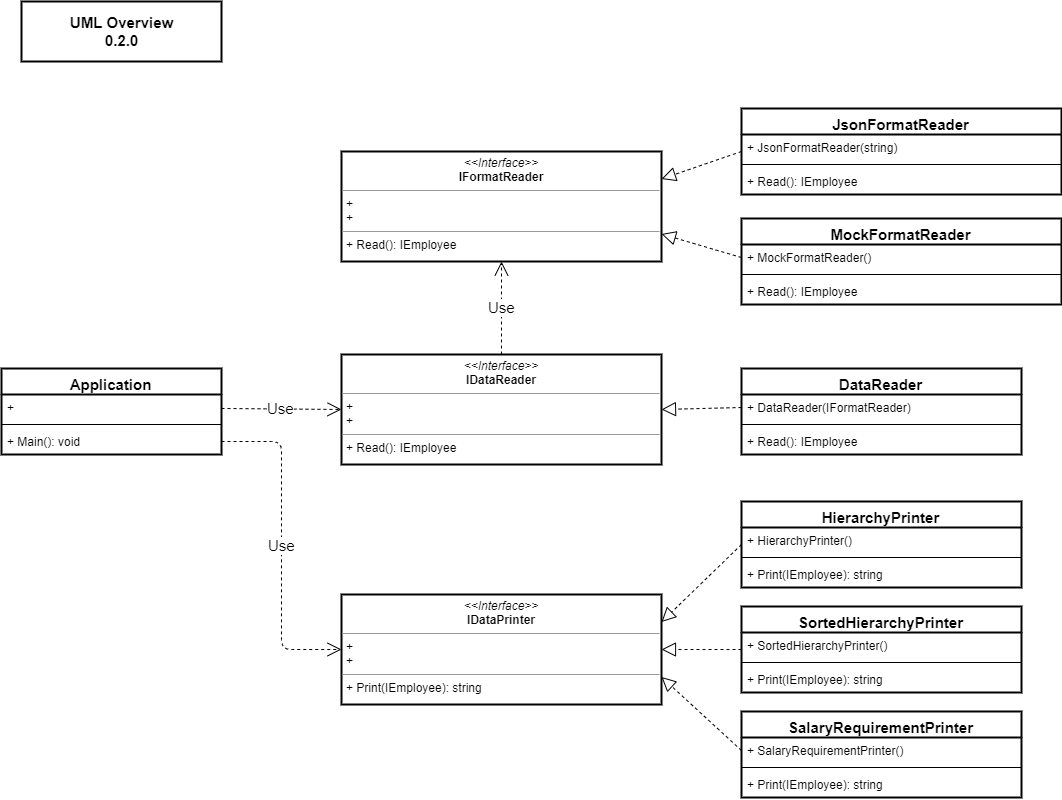

The diagram above was exported from draw.io. Its source (the exported page's mxGraphModel, read from the mxfile embedded in the PNG):
<mxGraphModel dx="1422" dy="800" grid="0" gridSize="10" guides="1" tooltips="1" connect="1" arrows="1" fold="1" page="1" pageScale="1" pageWidth="1100" pageHeight="850" math="0" shadow="0">
  <root>
    <mxCell id="VFzc6nAuPzoA6TsPjwn7-0" />
    <mxCell id="VFzc6nAuPzoA6TsPjwn7-1" parent="VFzc6nAuPzoA6TsPjwn7-0" />
    <mxCell id="VFzc6nAuPzoA6TsPjwn7-2" value="&lt;p style=&quot;margin: 0px ; margin-top: 4px ; text-align: center&quot;&gt;&lt;i&gt;&amp;lt;&amp;lt;Interface&amp;gt;&amp;gt;&lt;/i&gt;&lt;br&gt;&lt;b&gt;IDataReader&lt;/b&gt;&lt;/p&gt;&lt;hr size=&quot;1&quot;&gt;&lt;p style=&quot;margin: 0px ; margin-left: 4px&quot;&gt;+&amp;nbsp;&lt;br&gt;+&amp;nbsp;&lt;/p&gt;&lt;hr size=&quot;1&quot;&gt;&lt;p style=&quot;margin: 0px ; margin-left: 4px&quot;&gt;+ Read(): IEmployee&lt;/p&gt;" style="verticalAlign=top;align=left;overflow=fill;fontSize=12;fontFamily=Helvetica;html=1;strokeColor=#000000;strokeWidth=2;" parent="VFzc6nAuPzoA6TsPjwn7-1" vertex="1">
      <mxGeometry x="360" y="393" width="320" height="110" as="geometry" />
    </mxCell>
    <mxCell id="VFzc6nAuPzoA6TsPjwn7-3" value="&lt;p style=&quot;margin: 0px ; margin-top: 4px ; text-align: center&quot;&gt;&lt;i&gt;&amp;lt;&amp;lt;Interface&amp;gt;&amp;gt;&lt;/i&gt;&lt;br&gt;&lt;b&gt;IDataPrinter&lt;/b&gt;&lt;/p&gt;&lt;hr size=&quot;1&quot;&gt;&lt;p style=&quot;margin: 0px ; margin-left: 4px&quot;&gt;+&amp;nbsp;&lt;br&gt;+&amp;nbsp;&lt;/p&gt;&lt;hr size=&quot;1&quot;&gt;&lt;p style=&quot;margin: 0px ; margin-left: 4px&quot;&gt;+ Print(IEmployee): string&lt;/p&gt;" style="verticalAlign=top;align=left;overflow=fill;fontSize=12;fontFamily=Helvetica;html=1;strokeColor=#000000;strokeWidth=2;" parent="VFzc6nAuPzoA6TsPjwn7-1" vertex="1">
      <mxGeometry x="360" y="633" width="320" height="110" as="geometry" />
    </mxCell>
    <mxCell id="VFzc6nAuPzoA6TsPjwn7-4" value="&lt;p style=&quot;margin: 0px ; margin-top: 4px ; text-align: center&quot;&gt;&lt;i&gt;&amp;lt;&amp;lt;Interface&amp;gt;&amp;gt;&lt;/i&gt;&lt;br&gt;&lt;b&gt;IFormatReader&lt;/b&gt;&lt;/p&gt;&lt;hr size=&quot;1&quot;&gt;&lt;p style=&quot;margin: 0px ; margin-left: 4px&quot;&gt;+&amp;nbsp;&lt;br&gt;+&amp;nbsp;&lt;/p&gt;&lt;hr size=&quot;1&quot;&gt;&lt;p style=&quot;margin: 0px ; margin-left: 4px&quot;&gt;+ Read(): IEmployee&lt;/p&gt;" style="verticalAlign=top;align=left;overflow=fill;fontSize=12;fontFamily=Helvetica;html=1;strokeColor=#000000;strokeWidth=2;" parent="VFzc6nAuPzoA6TsPjwn7-1" vertex="1">
      <mxGeometry x="360" y="190" width="320" height="110" as="geometry" />
    </mxCell>
    <mxCell id="VFzc6nAuPzoA6TsPjwn7-5" value="JsonFormatReader" style="swimlane;fontStyle=1;align=center;verticalAlign=top;childLayout=stackLayout;horizontal=1;startSize=26;horizontalStack=0;resizeParent=1;resizeParentMax=0;resizeLast=0;collapsible=1;marginBottom=0;strokeColor=#000000;strokeWidth=2;fontSize=15;" parent="VFzc6nAuPzoA6TsPjwn7-1" vertex="1">
      <mxGeometry x="760" y="147" width="320" height="86" as="geometry" />
    </mxCell>
    <mxCell id="VFzc6nAuPzoA6TsPjwn7-6" value="+ JsonFormatReader(string)" style="text;strokeColor=none;fillColor=none;align=left;verticalAlign=top;spacingLeft=4;spacingRight=4;overflow=hidden;rotatable=0;points=[[0,0.5],[1,0.5]];portConstraint=eastwest;" parent="VFzc6nAuPzoA6TsPjwn7-5" vertex="1">
      <mxGeometry y="26" width="320" height="26" as="geometry" />
    </mxCell>
    <mxCell id="VFzc6nAuPzoA6TsPjwn7-7" value="" style="line;strokeWidth=1;fillColor=none;align=left;verticalAlign=middle;spacingTop=-1;spacingLeft=3;spacingRight=3;rotatable=0;labelPosition=right;points=[];portConstraint=eastwest;" parent="VFzc6nAuPzoA6TsPjwn7-5" vertex="1">
      <mxGeometry y="52" width="320" height="8" as="geometry" />
    </mxCell>
    <mxCell id="VFzc6nAuPzoA6TsPjwn7-8" value="+ Read(): IEmployee" style="text;strokeColor=none;fillColor=none;align=left;verticalAlign=top;spacingLeft=4;spacingRight=4;overflow=hidden;rotatable=0;points=[[0,0.5],[1,0.5]];portConstraint=eastwest;" parent="VFzc6nAuPzoA6TsPjwn7-5" vertex="1">
      <mxGeometry y="60" width="320" height="26" as="geometry" />
    </mxCell>
    <mxCell id="VFzc6nAuPzoA6TsPjwn7-9" value="" style="endArrow=block;dashed=1;endFill=0;endSize=12;html=1;fontSize=15;entryX=1;entryY=0.25;entryDx=0;entryDy=0;exitX=0;exitY=0.5;exitDx=0;exitDy=0;" parent="VFzc6nAuPzoA6TsPjwn7-1" source="VFzc6nAuPzoA6TsPjwn7-5" target="VFzc6nAuPzoA6TsPjwn7-4" edge="1">
      <mxGeometry width="160" relative="1" as="geometry">
        <mxPoint x="780" y="370" as="sourcePoint" />
        <mxPoint x="940" y="370" as="targetPoint" />
      </mxGeometry>
    </mxCell>
    <mxCell id="VFzc6nAuPzoA6TsPjwn7-10" value="DataReader" style="swimlane;fontStyle=1;align=center;verticalAlign=top;childLayout=stackLayout;horizontal=1;startSize=26;horizontalStack=0;resizeParent=1;resizeParentMax=0;resizeLast=0;collapsible=1;marginBottom=0;strokeColor=#000000;strokeWidth=2;fontSize=15;" parent="VFzc6nAuPzoA6TsPjwn7-1" vertex="1">
      <mxGeometry x="760" y="407" width="280" height="86" as="geometry" />
    </mxCell>
    <mxCell id="VFzc6nAuPzoA6TsPjwn7-11" value="+ DataReader(IFormatReader)" style="text;strokeColor=none;fillColor=none;align=left;verticalAlign=top;spacingLeft=4;spacingRight=4;overflow=hidden;rotatable=0;points=[[0,0.5],[1,0.5]];portConstraint=eastwest;" parent="VFzc6nAuPzoA6TsPjwn7-10" vertex="1">
      <mxGeometry y="26" width="280" height="26" as="geometry" />
    </mxCell>
    <mxCell id="VFzc6nAuPzoA6TsPjwn7-12" value="" style="line;strokeWidth=1;fillColor=none;align=left;verticalAlign=middle;spacingTop=-1;spacingLeft=3;spacingRight=3;rotatable=0;labelPosition=right;points=[];portConstraint=eastwest;" parent="VFzc6nAuPzoA6TsPjwn7-10" vertex="1">
      <mxGeometry y="52" width="280" height="8" as="geometry" />
    </mxCell>
    <mxCell id="VFzc6nAuPzoA6TsPjwn7-13" value="+ Read(): IEmployee" style="text;strokeColor=none;fillColor=none;align=left;verticalAlign=top;spacingLeft=4;spacingRight=4;overflow=hidden;rotatable=0;points=[[0,0.5],[1,0.5]];portConstraint=eastwest;" parent="VFzc6nAuPzoA6TsPjwn7-10" vertex="1">
      <mxGeometry y="60" width="280" height="26" as="geometry" />
    </mxCell>
    <mxCell id="VFzc6nAuPzoA6TsPjwn7-14" value="" style="endArrow=block;dashed=1;endFill=0;endSize=12;html=1;fontSize=15;entryX=1;entryY=0.5;entryDx=0;entryDy=0;exitX=0;exitY=0.5;exitDx=0;exitDy=0;" parent="VFzc6nAuPzoA6TsPjwn7-1" source="VFzc6nAuPzoA6TsPjwn7-11" target="VFzc6nAuPzoA6TsPjwn7-2" edge="1">
      <mxGeometry width="160" relative="1" as="geometry">
        <mxPoint x="769.9999999999995" y="255" as="sourcePoint" />
        <mxPoint x="690" y="255" as="targetPoint" />
      </mxGeometry>
    </mxCell>
    <mxCell id="VFzc6nAuPzoA6TsPjwn7-15" value="HierarchyPrinter" style="swimlane;fontStyle=1;align=center;verticalAlign=top;childLayout=stackLayout;horizontal=1;startSize=26;horizontalStack=0;resizeParent=1;resizeParentMax=0;resizeLast=0;collapsible=1;marginBottom=0;strokeColor=#000000;strokeWidth=2;fontSize=15;" parent="VFzc6nAuPzoA6TsPjwn7-1" vertex="1">
      <mxGeometry x="760" y="540" width="280" height="86" as="geometry" />
    </mxCell>
    <mxCell id="VFzc6nAuPzoA6TsPjwn7-16" value="+ HierarchyPrinter()" style="text;strokeColor=none;fillColor=none;align=left;verticalAlign=top;spacingLeft=4;spacingRight=4;overflow=hidden;rotatable=0;points=[[0,0.5],[1,0.5]];portConstraint=eastwest;" parent="VFzc6nAuPzoA6TsPjwn7-15" vertex="1">
      <mxGeometry y="26" width="280" height="26" as="geometry" />
    </mxCell>
    <mxCell id="VFzc6nAuPzoA6TsPjwn7-17" value="" style="line;strokeWidth=1;fillColor=none;align=left;verticalAlign=middle;spacingTop=-1;spacingLeft=3;spacingRight=3;rotatable=0;labelPosition=right;points=[];portConstraint=eastwest;" parent="VFzc6nAuPzoA6TsPjwn7-15" vertex="1">
      <mxGeometry y="52" width="280" height="8" as="geometry" />
    </mxCell>
    <mxCell id="VFzc6nAuPzoA6TsPjwn7-18" value="+ Print(IEmployee): string" style="text;strokeColor=none;fillColor=none;align=left;verticalAlign=top;spacingLeft=4;spacingRight=4;overflow=hidden;rotatable=0;points=[[0,0.5],[1,0.5]];portConstraint=eastwest;" parent="VFzc6nAuPzoA6TsPjwn7-15" vertex="1">
      <mxGeometry y="60" width="280" height="26" as="geometry" />
    </mxCell>
    <mxCell id="VFzc6nAuPzoA6TsPjwn7-19" value="SalaryRequirementPrinter" style="swimlane;fontStyle=1;align=center;verticalAlign=top;childLayout=stackLayout;horizontal=1;startSize=26;horizontalStack=0;resizeParent=1;resizeParentMax=0;resizeLast=0;collapsible=1;marginBottom=0;strokeColor=#000000;strokeWidth=2;fontSize=15;" parent="VFzc6nAuPzoA6TsPjwn7-1" vertex="1">
      <mxGeometry x="760" y="750" width="280" height="86" as="geometry" />
    </mxCell>
    <mxCell id="VFzc6nAuPzoA6TsPjwn7-20" value="+ SalaryRequirementPrinter()" style="text;strokeColor=none;fillColor=none;align=left;verticalAlign=top;spacingLeft=4;spacingRight=4;overflow=hidden;rotatable=0;points=[[0,0.5],[1,0.5]];portConstraint=eastwest;" parent="VFzc6nAuPzoA6TsPjwn7-19" vertex="1">
      <mxGeometry y="26" width="280" height="26" as="geometry" />
    </mxCell>
    <mxCell id="VFzc6nAuPzoA6TsPjwn7-21" value="" style="line;strokeWidth=1;fillColor=none;align=left;verticalAlign=middle;spacingTop=-1;spacingLeft=3;spacingRight=3;rotatable=0;labelPosition=right;points=[];portConstraint=eastwest;" parent="VFzc6nAuPzoA6TsPjwn7-19" vertex="1">
      <mxGeometry y="52" width="280" height="8" as="geometry" />
    </mxCell>
    <mxCell id="VFzc6nAuPzoA6TsPjwn7-22" value="+ Print(IEmployee): string" style="text;strokeColor=none;fillColor=none;align=left;verticalAlign=top;spacingLeft=4;spacingRight=4;overflow=hidden;rotatable=0;points=[[0,0.5],[1,0.5]];portConstraint=eastwest;" parent="VFzc6nAuPzoA6TsPjwn7-19" vertex="1">
      <mxGeometry y="60" width="280" height="26" as="geometry" />
    </mxCell>
    <mxCell id="VFzc6nAuPzoA6TsPjwn7-23" value="" style="endArrow=block;dashed=1;endFill=0;endSize=12;html=1;fontSize=15;entryX=1;entryY=0.25;entryDx=0;entryDy=0;exitX=0;exitY=0.5;exitDx=0;exitDy=0;" parent="VFzc6nAuPzoA6TsPjwn7-1" source="VFzc6nAuPzoA6TsPjwn7-15" target="VFzc6nAuPzoA6TsPjwn7-3" edge="1">
      <mxGeometry width="160" relative="1" as="geometry">
        <mxPoint x="769.9999999999995" y="454" as="sourcePoint" />
        <mxPoint x="640" y="455" as="targetPoint" />
      </mxGeometry>
    </mxCell>
    <mxCell id="VFzc6nAuPzoA6TsPjwn7-24" value="" style="endArrow=block;dashed=1;endFill=0;endSize=12;html=1;fontSize=15;entryX=1;entryY=0.75;entryDx=0;entryDy=0;exitX=0;exitY=0.5;exitDx=0;exitDy=0;" parent="VFzc6nAuPzoA6TsPjwn7-1" source="VFzc6nAuPzoA6TsPjwn7-20" target="VFzc6nAuPzoA6TsPjwn7-3" edge="1">
      <mxGeometry width="160" relative="1" as="geometry">
        <mxPoint x="769.9999999999995" y="642.9999999999998" as="sourcePoint" />
        <mxPoint x="640" y="670.4999999999998" as="targetPoint" />
      </mxGeometry>
    </mxCell>
    <mxCell id="VFzc6nAuPzoA6TsPjwn7-25" value="Application" style="swimlane;fontStyle=1;align=center;verticalAlign=top;childLayout=stackLayout;horizontal=1;startSize=26;horizontalStack=0;resizeParent=1;resizeParentMax=0;resizeLast=0;collapsible=1;marginBottom=0;strokeColor=#000000;strokeWidth=2;fontSize=15;" parent="VFzc6nAuPzoA6TsPjwn7-1" vertex="1">
      <mxGeometry x="20" y="407" width="220" height="86" as="geometry" />
    </mxCell>
    <mxCell id="VFzc6nAuPzoA6TsPjwn7-26" value="+ " style="text;strokeColor=none;fillColor=none;align=left;verticalAlign=top;spacingLeft=4;spacingRight=4;overflow=hidden;rotatable=0;points=[[0,0.5],[1,0.5]];portConstraint=eastwest;" parent="VFzc6nAuPzoA6TsPjwn7-25" vertex="1">
      <mxGeometry y="26" width="220" height="26" as="geometry" />
    </mxCell>
    <mxCell id="VFzc6nAuPzoA6TsPjwn7-27" value="" style="line;strokeWidth=1;fillColor=none;align=left;verticalAlign=middle;spacingTop=-1;spacingLeft=3;spacingRight=3;rotatable=0;labelPosition=right;points=[];portConstraint=eastwest;" parent="VFzc6nAuPzoA6TsPjwn7-25" vertex="1">
      <mxGeometry y="52" width="220" height="8" as="geometry" />
    </mxCell>
    <mxCell id="VFzc6nAuPzoA6TsPjwn7-28" value="+ Main(): void" style="text;strokeColor=none;fillColor=none;align=left;verticalAlign=top;spacingLeft=4;spacingRight=4;overflow=hidden;rotatable=0;points=[[0,0.5],[1,0.5]];portConstraint=eastwest;" parent="VFzc6nAuPzoA6TsPjwn7-25" vertex="1">
      <mxGeometry y="60" width="220" height="26" as="geometry" />
    </mxCell>
    <mxCell id="VFzc6nAuPzoA6TsPjwn7-31" value="Use" style="endArrow=open;endSize=12;dashed=1;html=1;fontSize=15;entryX=0.5;entryY=1;entryDx=0;entryDy=0;exitX=0.5;exitY=0;exitDx=0;exitDy=0;" parent="VFzc6nAuPzoA6TsPjwn7-1" source="VFzc6nAuPzoA6TsPjwn7-2" target="VFzc6nAuPzoA6TsPjwn7-4" edge="1">
      <mxGeometry width="160" relative="1" as="geometry">
        <mxPoint x="240" y="390" as="sourcePoint" />
        <mxPoint x="340" y="280" as="targetPoint" />
        <Array as="points" />
      </mxGeometry>
    </mxCell>
    <mxCell id="VFzc6nAuPzoA6TsPjwn7-32" value="Use" style="endArrow=open;endSize=12;dashed=1;html=1;fontSize=15;entryX=0;entryY=0.5;entryDx=0;entryDy=0;" parent="VFzc6nAuPzoA6TsPjwn7-1" source="VFzc6nAuPzoA6TsPjwn7-26" target="VFzc6nAuPzoA6TsPjwn7-2" edge="1">
      <mxGeometry width="160" relative="1" as="geometry">
        <mxPoint x="250" y="421.5" as="sourcePoint" />
        <mxPoint x="370" y="255" as="targetPoint" />
      </mxGeometry>
    </mxCell>
    <mxCell id="VFzc6nAuPzoA6TsPjwn7-33" value="Use" style="endArrow=open;endSize=12;dashed=1;html=1;fontSize=15;entryX=0;entryY=0.5;entryDx=0;entryDy=0;exitX=1;exitY=0.5;exitDx=0;exitDy=0;" parent="VFzc6nAuPzoA6TsPjwn7-1" source="VFzc6nAuPzoA6TsPjwn7-28" target="VFzc6nAuPzoA6TsPjwn7-3" edge="1">
      <mxGeometry width="160" relative="1" as="geometry">
        <mxPoint x="253" y="542" as="sourcePoint" />
        <mxPoint x="370" y="455" as="targetPoint" />
        <Array as="points">
          <mxPoint x="300" y="480" />
          <mxPoint x="300" y="688" />
        </Array>
      </mxGeometry>
    </mxCell>
    <mxCell id="VFzc6nAuPzoA6TsPjwn7-34" value="UML Overview&lt;br&gt;0.2.0" style="text;html=1;strokeColor=#000000;fillColor=none;align=center;verticalAlign=middle;whiteSpace=wrap;rounded=0;fontStyle=1;strokeWidth=2;fontSize=15;" parent="VFzc6nAuPzoA6TsPjwn7-1" vertex="1">
      <mxGeometry x="40" y="40" width="200" height="60" as="geometry" />
    </mxCell>
    <mxCell id="zPikAxQIM13vUiE_E8Sa-0" value="MockFormatReader" style="swimlane;fontStyle=1;align=center;verticalAlign=top;childLayout=stackLayout;horizontal=1;startSize=26;horizontalStack=0;resizeParent=1;resizeParentMax=0;resizeLast=0;collapsible=1;marginBottom=0;strokeColor=#000000;strokeWidth=2;fontSize=15;" vertex="1" parent="VFzc6nAuPzoA6TsPjwn7-1">
      <mxGeometry x="760" y="257" width="320" height="86" as="geometry" />
    </mxCell>
    <mxCell id="zPikAxQIM13vUiE_E8Sa-1" value="+ MockFormatReader()" style="text;strokeColor=none;fillColor=none;align=left;verticalAlign=top;spacingLeft=4;spacingRight=4;overflow=hidden;rotatable=0;points=[[0,0.5],[1,0.5]];portConstraint=eastwest;" vertex="1" parent="zPikAxQIM13vUiE_E8Sa-0">
      <mxGeometry y="26" width="320" height="26" as="geometry" />
    </mxCell>
    <mxCell id="zPikAxQIM13vUiE_E8Sa-2" value="" style="line;strokeWidth=1;fillColor=none;align=left;verticalAlign=middle;spacingTop=-1;spacingLeft=3;spacingRight=3;rotatable=0;labelPosition=right;points=[];portConstraint=eastwest;" vertex="1" parent="zPikAxQIM13vUiE_E8Sa-0">
      <mxGeometry y="52" width="320" height="8" as="geometry" />
    </mxCell>
    <mxCell id="zPikAxQIM13vUiE_E8Sa-3" value="+ Read(): IEmployee" style="text;strokeColor=none;fillColor=none;align=left;verticalAlign=top;spacingLeft=4;spacingRight=4;overflow=hidden;rotatable=0;points=[[0,0.5],[1,0.5]];portConstraint=eastwest;" vertex="1" parent="zPikAxQIM13vUiE_E8Sa-0">
      <mxGeometry y="60" width="320" height="26" as="geometry" />
    </mxCell>
    <mxCell id="zPikAxQIM13vUiE_E8Sa-4" value="" style="endArrow=block;dashed=1;endFill=0;endSize=12;html=1;fontSize=15;entryX=1;entryY=0.75;entryDx=0;entryDy=0;exitX=0;exitY=0.5;exitDx=0;exitDy=0;" edge="1" parent="VFzc6nAuPzoA6TsPjwn7-1" source="zPikAxQIM13vUiE_E8Sa-1" target="VFzc6nAuPzoA6TsPjwn7-4">
      <mxGeometry width="160" relative="1" as="geometry">
        <mxPoint x="770" y="200" as="sourcePoint" />
        <mxPoint x="690" y="227.5" as="targetPoint" />
      </mxGeometry>
    </mxCell>
    <mxCell id="zPikAxQIM13vUiE_E8Sa-5" value="SortedHierarchyPrinter" style="swimlane;fontStyle=1;align=center;verticalAlign=top;childLayout=stackLayout;horizontal=1;startSize=26;horizontalStack=0;resizeParent=1;resizeParentMax=0;resizeLast=0;collapsible=1;marginBottom=0;strokeColor=#000000;strokeWidth=2;fontSize=15;" vertex="1" parent="VFzc6nAuPzoA6TsPjwn7-1">
      <mxGeometry x="760" y="645" width="280" height="86" as="geometry" />
    </mxCell>
    <mxCell id="zPikAxQIM13vUiE_E8Sa-6" value="+ SortedHierarchyPrinter()" style="text;strokeColor=none;fillColor=none;align=left;verticalAlign=top;spacingLeft=4;spacingRight=4;overflow=hidden;rotatable=0;points=[[0,0.5],[1,0.5]];portConstraint=eastwest;" vertex="1" parent="zPikAxQIM13vUiE_E8Sa-5">
      <mxGeometry y="26" width="280" height="26" as="geometry" />
    </mxCell>
    <mxCell id="zPikAxQIM13vUiE_E8Sa-7" value="" style="line;strokeWidth=1;fillColor=none;align=left;verticalAlign=middle;spacingTop=-1;spacingLeft=3;spacingRight=3;rotatable=0;labelPosition=right;points=[];portConstraint=eastwest;" vertex="1" parent="zPikAxQIM13vUiE_E8Sa-5">
      <mxGeometry y="52" width="280" height="8" as="geometry" />
    </mxCell>
    <mxCell id="zPikAxQIM13vUiE_E8Sa-8" value="+ Print(IEmployee): string" style="text;strokeColor=none;fillColor=none;align=left;verticalAlign=top;spacingLeft=4;spacingRight=4;overflow=hidden;rotatable=0;points=[[0,0.5],[1,0.5]];portConstraint=eastwest;" vertex="1" parent="zPikAxQIM13vUiE_E8Sa-5">
      <mxGeometry y="60" width="280" height="26" as="geometry" />
    </mxCell>
    <mxCell id="zPikAxQIM13vUiE_E8Sa-9" value="" style="endArrow=block;dashed=1;endFill=0;endSize=12;html=1;fontSize=15;entryX=1;entryY=0.5;entryDx=0;entryDy=0;exitX=0;exitY=0.5;exitDx=0;exitDy=0;" edge="1" parent="VFzc6nAuPzoA6TsPjwn7-1" source="zPikAxQIM13vUiE_E8Sa-5" target="VFzc6nAuPzoA6TsPjwn7-3">
      <mxGeometry width="160" relative="1" as="geometry">
        <mxPoint x="770" y="593" as="sourcePoint" />
        <mxPoint x="690" y="670.5" as="targetPoint" />
      </mxGeometry>
    </mxCell>
  </root>
</mxGraphModel>